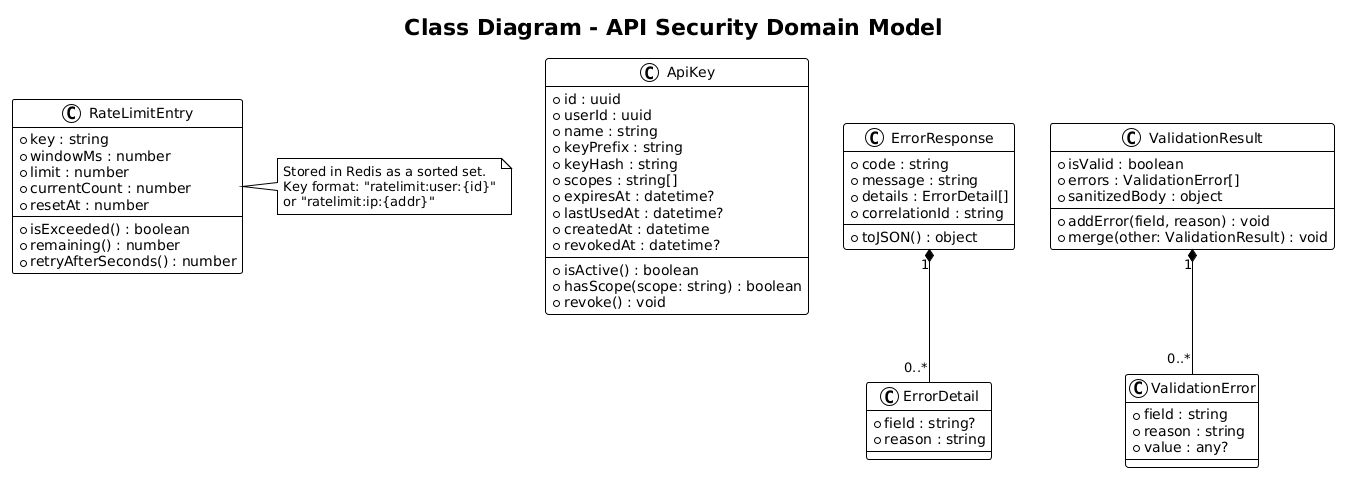

The diagram above was rendered by PlantUML. Its source (embedded in the PNG):
@startuml
!theme plain

title Class Diagram - API Security Domain Model

class RateLimitEntry {
    +key : string
    +windowMs : number
    +limit : number
    +currentCount : number
    +resetAt : number
    --
    +isExceeded() : boolean
    +remaining() : number
    +retryAfterSeconds() : number
}
note right of RateLimitEntry
  Stored in Redis as a sorted set.
  Key format: "ratelimit:user:{id}"
  or "ratelimit:ip:{addr}"
end note

class ApiKey {
    +id : uuid
    +userId : uuid
    +name : string
    +keyPrefix : string
    +keyHash : string
    +scopes : string[]
    +expiresAt : datetime?
    +lastUsedAt : datetime?
    +createdAt : datetime
    +revokedAt : datetime?
    --
    +isActive() : boolean
    +hasScope(scope: string) : boolean
    +revoke() : void
}

class ErrorResponse {
    +code : string
    +message : string
    +details : ErrorDetail[]
    +correlationId : string
    --
    +toJSON() : object
}

class ErrorDetail {
    +field : string?
    +reason : string
}

class ValidationResult {
    +isValid : boolean
    +errors : ValidationError[]
    +sanitizedBody : object
    --
    +addError(field, reason) : void
    +merge(other: ValidationResult) : void
}

class ValidationError {
    +field : string
    +reason : string
    +value : any?
}

ErrorResponse "1" *-- "0..*" ErrorDetail
ValidationResult "1" *-- "0..*" ValidationError
@enduml